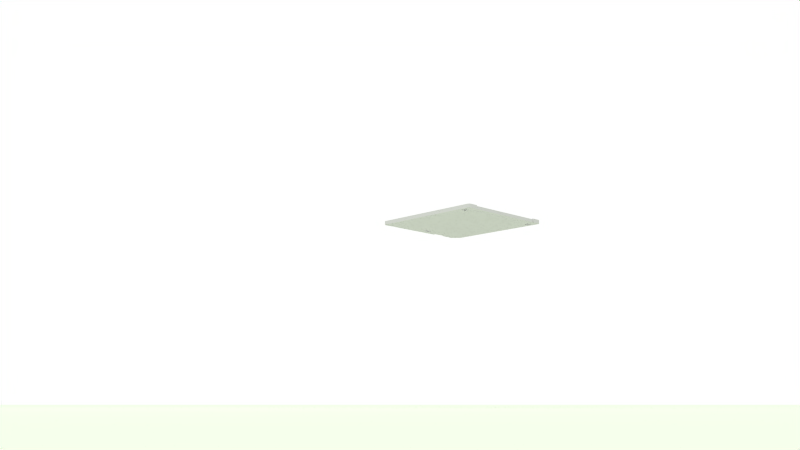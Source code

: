 # Source: disquete.blend  (saved by Blender 2.72.0; exported with 4.5.12 LTS)
import bpy
from mathutils import Matrix  # noqa: F401  (used for matrix-valued properties, if any)

bpy.ops.wm.read_factory_settings(use_empty=True)
scene = bpy.context.scene
scene.name = 'Scene'

# ---- collections
col_collection_1 = bpy.data.collections.new('Collection 1'); scene.collection.children.link(col_collection_1)

# ---- materials (node trees are filled in below, after node groups)
mat_material_006 = bpy.data.materials.new('Material.006')
mat_material_006.alpha_threshold = 0.0
mat_material_006.roughness = 0.5
mat_material_005 = bpy.data.materials.new('Material.005')
mat_material_005.alpha_threshold = 0.0
mat_material_005.diffuse_color = (0.96, 1.0, 0.92, 1.0)
mat_material_005.roughness = 0.5

# ---- material node trees

# ---- world
world_world = bpy.data.worlds.new('World'); scene.world = world_world
world_world.color = (1.0, 1.0, 1.0)
world_world.use_sun_shadow = False
world_world.sun_shadow_jitter_overblur = 0.0
world_world.cycles.sampling_method = 'MANUAL'
world_world.cycles.sample_map_resolution = 256

# ---- cameras
cam_camera_001 = bpy.data.cameras.new('Camera.001')
cam_camera_001.clip_end = 100.0
cam_camera_001.lens = 35.0
cam_camera_001.sensor_width = 32.0
cam_camera_001.sensor_height = 18.0
cam_camera_001.display_size = 2.0
cam_camera_001.dof.focus_distance = 0.0
cam_camera_001.dof.aperture_fstop = 128.0

# ---- lights
light_point = bpy.data.lights.new('Point', 'POINT')
light_point.transmission_factor = 0.0
light_point.energy = 100.0
light_point.shadow_buffer_clip_start = 0.5
light_point.shadow_soft_size = 0.1
light_point.shadow_maximum_resolution = 0.006
light_point.use_absolute_resolution = True
light_point.cycles.use_multiple_importance_sampling = False

# ---- meshes
me_floppy = bpy.data.meshes.new('Floppy')
me_floppy.from_pydata([(51.0, -20.8, 2.5), (51.0, 7.0, 2.5), (51.0, -20.8, 3.0), (51.0, 9.0, 3.0), (51.0, 7.0, 0.0), (51.0, 9.0, 0.0), (39.0, 0.06135, 0.0), (39.0, 0.06135, 1.0), (39.0, 4.0, 0.0), (39.0, 4.0, 2.5), (39.0, -21.0, 1.0), (39.0, -21.0, 2.5), (32.0, -21.0, 1.0), (32.0, -21.0, 3.0), (44.0, -21.0, 3.0), (44.0, -21.0, 2.5), (32.0, 0.144, 0.0), (32.0, 4.0, 0.0), (32.0, 0.144, 1.0), (32.0, 4.0, 3.0), (68.0, -31.0, 2.5), (68.0, -31.0, 3.0), (2.0, -31.0, 2.5), (2.0, -31.0, 3.0), (36.67, 0.2172, 0.0), (36.67, 0.2172, 1.0), (34.33, 0.2448, 0.0), (34.33, 0.2448, 1.0), (44.0, 4.0, 2.5), (71.0, -34.0, 2.5), (71.0, -64.84, 2.5), (71.0, -34.0, 3.0), (71.0, -86.0, 3.0), (71.0, -85.5, 2.5), (71.0, -86.0, 0.0), (71.0, -85.5, 0.0), (-1.0, -64.84, 2.5), (-1.0, -34.0, 2.5), (1.795, -31.01, 2.5), (1.592, -31.03, 2.5), (-1.0, -85.5, 2.5), (68.2, -31.01, 2.5), (68.41, -31.03, 2.5), (70.99, -33.8, 2.5), (70.97, -33.59, 2.5), (70.94, -33.39, 2.5), (70.89, -33.19, 2.5), (70.83, -33.0, 2.5), (70.75, -32.8, 2.5), (70.66, -32.62, 2.5), (70.56, -32.44, 2.5), (70.45, -32.27, 2.5), (70.33, -32.11, 2.5), (70.19, -31.95, 2.5), (70.05, -31.81, 2.5), (69.89, -31.67, 2.5), (69.73, -31.55, 2.5), (69.56, -31.44, 2.5), (69.38, -31.34, 2.5), (69.2, -31.25, 2.5), (69.0, -31.17, 2.5), (68.81, -31.11, 2.5), (68.61, -31.06, 2.5), (1.39, -31.06, 2.5), (1.191, -31.11, 2.5), (0.9954, -31.17, 2.5), (0.8048, -31.25, 2.5), (0.6198, -31.34, 2.5), (0.4412, -31.44, 2.5), (0.27, -31.55, 2.5), (0.1067, -31.67, 2.5), (-0.04766, -31.81, 2.5), (-0.1925, -31.95, 2.5), (-0.3271, -32.11, 2.5), (-0.4509, -32.27, 2.5), (-0.5633, -32.44, 2.5), (-0.6637, -32.62, 2.5), (-0.7516, -32.8, 2.5), (-0.8268, -33.0, 2.5), (-0.8888, -33.19, 2.5), (-0.9373, -33.39, 2.5), (-0.9721, -33.59, 2.5), (-0.993, -33.8, 2.5), (57.0, -23.0, 3.0), (57.14, -23.0, 3.0), (57.0, -23.0, 2.5), (57.14, -23.0, 2.5), (57.27, -22.98, 3.0), (57.27, -22.98, 2.5), (57.41, -22.96, 3.0), (57.41, -22.96, 2.5), (57.54, -22.93, 3.0), (57.54, -22.93, 2.5), (57.67, -22.88, 3.0), (57.67, -22.88, 2.5), (57.8, -22.83, 3.0), (57.8, -22.83, 2.5), (57.92, -22.78, 3.0), (57.92, -22.78, 2.5), (58.04, -22.71, 3.0), (58.04, -22.71, 2.5), (58.15, -22.63, 3.0), (58.15, -22.63, 2.5), (58.26, -22.55, 3.0), (58.26, -22.55, 2.5), (58.37, -22.46, 3.0), (58.37, -22.46, 2.5), (58.46, -22.37, 3.0), (58.46, -22.37, 2.5), (58.55, -22.26, 3.0), (58.55, -22.26, 2.5), (58.63, -22.15, 3.0), (58.63, -22.15, 2.5), (58.71, -22.04, 3.0), (58.71, -22.04, 2.5), (58.78, -21.92, 3.0), (58.78, -21.92, 2.5), (58.83, -21.8, 3.0), (58.83, -21.8, 2.5), (58.88, -21.67, 3.0), (58.88, -21.67, 2.5), (58.93, -21.54, 3.0), (58.93, -21.54, 2.5), (58.96, -21.41, 3.0), (58.96, -21.41, 2.5), (58.98, -21.27, 3.0), (58.98, -21.27, 2.5), (59.0, -21.14, 3.0), (59.0, -21.14, 2.5), (59.0, -21.0, 3.0), (59.0, -21.0, 2.5), (1.795, -31.01, 3.0), (1.592, -31.03, 3.0), (1.39, -31.06, 3.0), (1.191, -31.11, 3.0), (0.9954, -31.17, 3.0), (0.8048, -31.25, 3.0), (0.6198, -31.34, 3.0), (0.4412, -31.44, 3.0), (0.27, -31.55, 3.0), (0.1067, -31.67, 3.0), (-0.04766, -31.81, 3.0), (-0.1925, -31.95, 3.0), (-0.3271, -32.11, 3.0), (-0.4509, -32.27, 3.0), (-0.5633, -32.44, 3.0), (-0.6637, -32.62, 3.0), (-0.7516, -32.8, 3.0), (-0.8268, -33.0, 3.0), (-0.8888, -33.19, 3.0), (-0.9373, -33.39, 3.0), (-0.9721, -33.59, 3.0), (-0.993, -33.8, 3.0), (-1.0, -34.0, 3.0), (1.0, -23.0, 2.5), (1.0, -23.0, 3.0), (70.99, -33.8, 3.0), (70.97, -33.59, 3.0), (70.94, -33.39, 3.0), (70.89, -33.19, 3.0), (70.83, -33.0, 3.0), (70.75, -32.8, 3.0), (70.66, -32.62, 3.0), (70.56, -32.44, 3.0), (70.45, -32.27, 3.0), (70.33, -32.11, 3.0), (70.19, -31.95, 3.0), (70.05, -31.81, 3.0), (69.89, -31.67, 3.0), (69.73, -31.55, 3.0), (69.56, -31.44, 3.0), (69.38, -31.34, 3.0), (69.2, -31.25, 3.0), (69.0, -31.17, 3.0), (68.81, -31.11, 3.0), (68.61, -31.06, 3.0), (68.41, -31.03, 3.0), (68.2, -31.01, 3.0), (-1.0, -21.0, 2.5), (-1.0, 8.5, 2.5), (-1.0, -21.0, 3.0), (-1.0, 9.0, 3.0), (-1.0, 8.5, 0.0), (-1.0, 9.0, 0.0), (-1.0, -86.0, 3.0), (-1.0, -86.0, 0.0), (-1.0, -85.5, 0.0), (3.0, -20.8, 2.5), (3.0, -20.8, 3.0), (3.0, 8.5, 2.5), (3.0, 9.0, 3.0), (3.0, 9.0, 0.0), (3.0, 8.5, 0.0), (49.0, -22.8, 2.5), (49.0, -22.8, 3.0), (5.0, -22.8, 2.5), (5.0, -22.8, 3.0), (59.0, 7.0, 2.5), (59.0, 7.0, 3.0), (4.864, -22.8, 3.0), (4.864, -22.8, 2.5), (4.728, -22.78, 3.0), (4.728, -22.78, 2.5), (4.593, -22.76, 3.0), (4.593, -22.76, 2.5), (4.46, -22.73, 3.0), (4.46, -22.73, 2.5), (4.33, -22.68, 3.0), (4.33, -22.68, 2.5), (4.203, -22.63, 3.0), (4.203, -22.63, 2.5), (4.08, -22.58, 3.0), (4.08, -22.58, 2.5), (3.961, -22.51, 3.0), (3.961, -22.51, 2.5), (3.847, -22.43, 3.0), (3.847, -22.43, 2.5), (3.738, -22.35, 3.0), (3.738, -22.35, 2.5), (3.635, -22.26, 3.0), (3.635, -22.26, 2.5), (3.538, -22.17, 3.0), (3.538, -22.17, 2.5), (3.449, -22.06, 3.0), (3.449, -22.06, 2.5), (3.366, -21.95, 3.0), (3.366, -21.95, 2.5), (3.291, -21.84, 3.0), (3.291, -21.84, 2.5), (3.224, -21.72, 3.0), (3.224, -21.72, 2.5), (3.166, -21.6, 3.0), (3.166, -21.6, 2.5), (3.115, -21.47, 3.0), (3.115, -21.47, 2.5), (3.074, -21.34, 3.0), (3.074, -21.34, 2.5), (3.042, -21.21, 3.0), (3.042, -21.21, 2.5), (3.019, -21.07, 3.0), (3.019, -21.07, 2.5), (3.005, -20.94, 3.0), (3.005, -20.94, 2.5), (51.0, -20.94, 3.0), (51.0, -20.94, 2.5), (50.98, -21.07, 3.0), (50.98, -21.07, 2.5), (50.96, -21.21, 3.0), (50.96, -21.21, 2.5), (50.93, -21.34, 3.0), (50.93, -21.34, 2.5), (50.88, -21.47, 3.0), (50.88, -21.47, 2.5), (50.83, -21.6, 3.0), (50.83, -21.6, 2.5), (50.78, -21.72, 3.0), (50.78, -21.72, 2.5), (50.71, -21.84, 3.0), (50.71, -21.84, 2.5), (50.63, -21.95, 3.0), (50.63, -21.95, 2.5), (50.55, -22.06, 3.0), (50.55, -22.06, 2.5), (50.46, -22.17, 3.0), (50.46, -22.17, 2.5), (50.37, -22.26, 3.0), (50.37, -22.26, 2.5), (50.26, -22.35, 3.0), (50.26, -22.35, 2.5), (50.15, -22.43, 3.0), (50.15, -22.43, 2.5), (50.04, -22.51, 3.0), (50.04, -22.51, 2.5), (49.92, -22.58, 3.0), (49.92, -22.58, 2.5), (49.8, -22.63, 3.0), (49.8, -22.63, 2.5), (49.67, -22.68, 3.0), (49.67, -22.68, 2.5), (49.54, -22.73, 3.0), (49.54, -22.73, 2.5), (49.41, -22.76, 3.0), (49.41, -22.76, 2.5), (49.27, -22.78, 3.0), (49.27, -22.78, 2.5), (49.14, -22.8, 3.0), (49.14, -22.8, 2.5), (-0.9953, -21.14, 3.0), (-0.9953, -21.14, 2.5), (-0.9814, -21.27, 3.0), (-0.9814, -21.27, 2.5), (-0.9582, -21.41, 3.0), (-0.9582, -21.41, 2.5), (-0.9258, -21.54, 3.0), (-0.9258, -21.54, 2.5), (-0.8845, -21.67, 3.0), (-0.8845, -21.67, 2.5), (-0.8344, -21.8, 3.0), (-0.8344, -21.8, 2.5), (-0.7758, -21.92, 3.0), (-0.7758, -21.92, 2.5), (-0.7088, -22.04, 3.0), (-0.7088, -22.04, 2.5), (-0.6339, -22.15, 3.0), (-0.6339, -22.15, 2.5), (-0.5514, -22.26, 3.0), (-0.5514, -22.26, 2.5), (-0.4617, -22.37, 3.0), (-0.4617, -22.37, 2.5), (-0.3651, -22.46, 3.0), (-0.3651, -22.46, 2.5), (-0.2622, -22.55, 3.0), (-0.2622, -22.55, 2.5), (-0.1534, -22.63, 3.0), (-0.1534, -22.63, 2.5), (-0.03917, -22.71, 3.0), (-0.03917, -22.71, 2.5), (0.07987, -22.78, 3.0), (0.07987, -22.78, 2.5), (0.2032, -22.83, 3.0), (0.2032, -22.83, 2.5), (0.3302, -22.88, 3.0), (0.3302, -22.88, 2.5), (0.4604, -22.93, 3.0), (0.4604, -22.93, 2.5), (0.5931, -22.96, 3.0), (0.5931, -22.96, 2.5), (0.7277, -22.98, 3.0), (0.7277, -22.98, 2.5), (0.8635, -23.0, 3.0), (0.8635, -23.0, 2.5), (44.0, 4.0, 3.0), (39.0, 4.0, 3.0), (62.5, 8.5, 3.0), (71.0, 8.5, 3.0), (62.5, 8.5, 0.0), (71.0, 8.5, 0.0), (61.0, 7.0, 3.0), (61.0, 7.0, 0.0), (-3.0, -7.5, 2.5), (-3.0, -7.5, 3.0), (-5.5, -1.0, 2.5), (-5.5, -1.0, 3.0), (71.0, 9.0, 3.0), (71.0, 9.0, 0.0), (-4.5, -7.5, 2.5), (-4.5, -7.5, 3.0), (-8.0, 9.0, 0.0), (-8.0, 9.0, 3.0), (-4.5, -9.0, 2.5), (-4.5, -9.0, 3.0), (-6.5, -9.0, 3.0), (-6.5, -9.0, 2.5), (-6.5, -7.5, 3.0), (-6.5, -7.5, 2.5), (-8.0, -7.5, 3.0), (-8.0, -7.5, 2.5), (-8.0, -86.0, 0.0), (-8.0, -86.0, 3.0), (-10.0, 7.0, 0.0), (-10.0, -84.0, 0.0), (-10.0, 7.0, 3.0), (-10.0, -84.0, 3.0), (78.0, -86.0, 3.0), (78.0, -86.0, 0.0), (74.0, 9.0, 3.0), (74.0, 9.0, 0.0), (-8.136, -86.0, 3.0), (-8.136, -86.0, 0.0), (-8.272, -85.98, 3.0), (-8.272, -85.98, 0.0), (-8.407, -85.96, 3.0), (-8.407, -85.96, 0.0), (-8.54, -85.93, 3.0), (-8.54, -85.93, 0.0), (-8.67, -85.88, 3.0), (-8.67, -85.88, 0.0), (-8.797, -85.83, 3.0), (-8.797, -85.83, 0.0), (-8.92, -85.78, 3.0), (-8.92, -85.78, 0.0), (-9.039, -85.71, 3.0), (-9.039, -85.71, 0.0), (-9.153, -85.63, 3.0), (-9.153, -85.63, 0.0), (-9.262, -85.55, 3.0), (-9.262, -85.55, 0.0), (-9.365, -85.46, 3.0), (-9.365, -85.46, 0.0), (-9.462, -85.37, 3.0), (-9.462, -85.37, 0.0), (-9.551, -85.26, 3.0), (-9.551, -85.26, 0.0), (-9.634, -85.15, 3.0), (-9.634, -85.15, 0.0), (-9.709, -85.04, 3.0), (-9.709, -85.04, 0.0), (-9.776, -84.92, 3.0), (-9.776, -84.92, 0.0), (-9.834, -84.8, 3.0), (-9.834, -84.8, 0.0), (-9.885, -84.67, 3.0), (-9.885, -84.67, 0.0), (-9.926, -84.54, 3.0), (-9.926, -84.54, 0.0), (-9.958, -84.41, 3.0), (-9.958, -84.41, 0.0), (-9.981, -84.27, 3.0), (-9.981, -84.27, 0.0), (-9.995, -84.14, 3.0), (-9.995, -84.14, 0.0), (-9.995, 7.136, 3.0), (-9.995, 7.136, 0.0), (-9.981, 7.272, 3.0), (-9.981, 7.272, 0.0), (-9.958, 7.407, 3.0), (-9.958, 7.407, 0.0), (-9.926, 7.54, 3.0), (-9.926, 7.54, 0.0), (-9.885, 7.67, 3.0), (-9.885, 7.67, 0.0), (-9.834, 7.797, 3.0), (-9.834, 7.797, 0.0), (-9.776, 7.92, 3.0), (-9.776, 7.92, 0.0), (-9.709, 8.039, 3.0), (-9.709, 8.039, 0.0), (-9.634, 8.153, 3.0), (-9.634, 8.153, 0.0), (-9.551, 8.262, 3.0), (-9.551, 8.262, 0.0), (-9.462, 8.365, 3.0), (-9.462, 8.365, 0.0), (-9.365, 8.462, 3.0), (-9.365, 8.462, 0.0), (-9.262, 8.551, 3.0), (-9.262, 8.551, 0.0), (-9.153, 8.634, 3.0), (-9.153, 8.634, 0.0), (-9.039, 8.709, 3.0), (-9.039, 8.709, 0.0), (-8.92, 8.776, 3.0), (-8.92, 8.776, 0.0), (-8.797, 8.834, 3.0), (-8.797, 8.834, 0.0), (-8.67, 8.885, 3.0), (-8.67, 8.885, 0.0), (-8.54, 8.926, 3.0), (-8.54, 8.926, 0.0), (-8.407, 8.958, 3.0), (-8.407, 8.958, 0.0), (-8.272, 8.981, 3.0), (-8.272, 8.981, 0.0), (-8.136, 8.995, 3.0), (-8.136, 8.995, 0.0), (80.0, -84.0, 3.0), (80.0, -84.14, 3.0), (80.0, -84.0, 0.0), (80.0, -84.14, 0.0), (79.98, -84.27, 3.0), (79.98, -84.27, 0.0), (79.96, -84.41, 3.0), (79.96, -84.41, 0.0), (79.93, -84.54, 3.0), (79.93, -84.54, 0.0), (79.88, -84.67, 3.0), (79.88, -84.67, 0.0), (79.83, -84.8, 3.0), (79.83, -84.8, 0.0), (79.78, -84.92, 3.0), (79.78, -84.92, 0.0), (79.71, -85.04, 3.0), (79.71, -85.04, 0.0), (79.63, -85.15, 3.0), (79.63, -85.15, 0.0), (79.55, -85.26, 3.0), (79.55, -85.26, 0.0), (79.46, -85.37, 3.0), (79.46, -85.37, 0.0), (79.37, -85.46, 3.0), (79.37, -85.46, 0.0), (79.26, -85.55, 3.0), (79.26, -85.55, 0.0), (79.15, -85.63, 3.0), (79.15, -85.63, 0.0), (79.04, -85.71, 3.0), (79.04, -85.71, 0.0), (78.92, -85.78, 3.0), (78.92, -85.78, 0.0), (78.8, -85.83, 3.0), (78.8, -85.83, 0.0), (78.67, -85.88, 3.0), (78.67, -85.88, 0.0), (78.54, -85.93, 3.0), (78.54, -85.93, 0.0), (78.41, -85.96, 3.0), (78.41, -85.96, 0.0), (78.27, -85.98, 3.0), (78.27, -85.98, 0.0), (78.14, -86.0, 3.0), (78.14, -86.0, 0.0), (80.0, 3.0, 0.0), (80.0, 3.0, 3.0), (-7.0, -75.0, 3.0), (-7.0, -79.0, 3.0), (-2.5, -79.0, 3.0), (-2.5, -75.0, 3.0), (77.0, -75.0, 3.0), (72.5, -75.0, 3.0), (72.5, -79.0, 3.0), (77.0, -79.0, 3.0), (-2.5, -75.0, 0.0), (-7.0, -75.0, 0.0), (-2.5, -79.0, 0.0), (77.0, -79.0, 0.0), (77.0, -75.0, 0.0), (-7.0, -79.0, 0.0), (72.5, -75.0, 0.0), (72.5, -79.0, 0.0)], [], [(0, 1, 2), (2, 1, 3), (4, 5, 1), (1, 5, 3), (6, 7, 8), (8, 7, 9), (10, 11, 7), (7, 11, 9), (10, 12, 11), (11, 12, 13), (11, 13, 14), (14, 15, 11), (16, 17, 18), (18, 17, 19), (18, 19, 13), (13, 12, 18), (20, 21, 22), (22, 21, 23), (6, 24, 7), (7, 24, 25), (24, 26, 25), (25, 26, 27), (26, 16, 27), (27, 16, 18), (11, 15, 9), (9, 15, 28), (29, 30, 31), (31, 30, 32), (30, 33, 32), (32, 33, 34), (33, 35, 34), (33, 30, 36), (36, 30, 22), (36, 22, 37), (37, 22, 38), (37, 38, 39), (36, 40, 33), (22, 30, 20), (20, 30, 29), (20, 29, 41), (41, 29, 42), (43, 44, 29), (29, 44, 45), (29, 45, 46), (46, 47, 29), (29, 47, 48), (29, 48, 49), (49, 50, 29), (29, 50, 51), (29, 51, 52), (52, 53, 29), (29, 53, 54), (29, 54, 55), (55, 56, 29), (29, 56, 57), (29, 57, 58), (58, 59, 29), (29, 59, 60), (29, 60, 61), (61, 62, 29), (29, 62, 42), (39, 63, 37), (37, 63, 64), (37, 64, 65), (65, 66, 37), (37, 66, 67), (37, 67, 68), (68, 69, 37), (37, 69, 70), (37, 70, 71), (71, 72, 37), (37, 72, 73), (37, 73, 74), (74, 75, 37), (37, 75, 76), (37, 76, 77), (77, 78, 37), (37, 78, 79), (37, 79, 80), (80, 81, 37), (37, 81, 82), (83, 84, 85), (85, 84, 86), (84, 87, 86), (86, 87, 88), (87, 89, 88), (88, 89, 90), (89, 91, 90), (90, 91, 92), (91, 93, 92), (92, 93, 94), (93, 95, 94), (94, 95, 96), (95, 97, 96), (96, 97, 98), (97, 99, 98), (98, 99, 100), (99, 101, 100), (100, 101, 102), (101, 103, 102), (102, 103, 104), (103, 105, 104), (104, 105, 106), (105, 107, 106), (106, 107, 108), (107, 109, 108), (108, 109, 110), (109, 111, 110), (110, 111, 112), (111, 113, 112), (112, 113, 114), (113, 115, 114), (114, 115, 116), (115, 117, 116), (116, 117, 118), (117, 119, 118), (118, 119, 120), (119, 121, 120), (120, 121, 122), (121, 123, 122), (122, 123, 124), (123, 125, 124), (124, 125, 126), (125, 127, 126), (126, 127, 128), (127, 129, 128), (128, 129, 130), (23, 131, 22), (22, 131, 38), (131, 132, 38), (38, 132, 39), (132, 133, 39), (39, 133, 63), (133, 134, 63), (63, 134, 64), (134, 135, 64), (64, 135, 65), (135, 136, 65), (65, 136, 66), (136, 137, 66), (66, 137, 67), (137, 138, 67), (67, 138, 68), (138, 139, 68), (68, 139, 69), (139, 140, 69), (69, 140, 70), (140, 141, 70), (70, 141, 71), (141, 142, 71), (71, 142, 72), (142, 143, 72), (72, 143, 73), (143, 144, 73), (73, 144, 74), (144, 145, 74), (74, 145, 75), (145, 146, 75), (75, 146, 76), (146, 147, 76), (76, 147, 77), (147, 148, 77), (77, 148, 78), (148, 149, 78), (78, 149, 79), (149, 150, 79), (79, 150, 80), (150, 151, 80), (80, 151, 81), (151, 152, 81), (81, 152, 82), (152, 153, 82), (82, 153, 37), (154, 155, 85), (85, 155, 83), (31, 156, 29), (29, 156, 43), (156, 157, 43), (43, 157, 44), (157, 158, 44), (44, 158, 45), (158, 159, 45), (45, 159, 46), (159, 160, 46), (46, 160, 47), (160, 161, 47), (47, 161, 48), (161, 162, 48), (48, 162, 49), (162, 163, 49), (49, 163, 50), (163, 164, 50), (50, 164, 51), (164, 165, 51), (51, 165, 52), (165, 166, 52), (52, 166, 53), (166, 167, 53), (53, 167, 54), (167, 168, 54), (54, 168, 55), (168, 169, 55), (55, 169, 56), (169, 170, 56), (56, 170, 57), (170, 171, 57), (57, 171, 58), (171, 172, 58), (58, 172, 59), (172, 173, 59), (59, 173, 60), (173, 174, 60), (60, 174, 61), (174, 175, 61), (61, 175, 62), (175, 176, 62), (62, 176, 42), (176, 177, 42), (42, 177, 41), (177, 21, 41), (41, 21, 20), (178, 179, 180), (180, 179, 181), (182, 183, 179), (179, 183, 181), (37, 153, 36), (36, 153, 184), (36, 184, 40), (40, 184, 185), (40, 185, 186), (187, 188, 189), (189, 188, 190), (189, 190, 191), (191, 192, 189), (193, 194, 195), (195, 194, 196), (130, 129, 197), (197, 129, 198), (196, 199, 195), (195, 199, 200), (199, 201, 200), (200, 201, 202), (201, 203, 202), (202, 203, 204), (203, 205, 204), (204, 205, 206), (205, 207, 206), (206, 207, 208), (207, 209, 208), (208, 209, 210), (209, 211, 210), (210, 211, 212), (211, 213, 212), (212, 213, 214), (213, 215, 214), (214, 215, 216), (215, 217, 216), (216, 217, 218), (217, 219, 218), (218, 219, 220), (219, 221, 220), (220, 221, 222), (221, 223, 222), (222, 223, 224), (223, 225, 224), (224, 225, 226), (225, 227, 226), (226, 227, 228), (227, 229, 228), (228, 229, 230), (229, 231, 230), (230, 231, 232), (231, 233, 232), (232, 233, 234), (233, 235, 234), (234, 235, 236), (235, 237, 236), (236, 237, 238), (237, 239, 238), (238, 239, 240), (239, 241, 240), (240, 241, 242), (241, 188, 242), (242, 188, 187), (2, 243, 0), (0, 243, 244), (243, 245, 244), (244, 245, 246), (245, 247, 246), (246, 247, 248), (247, 249, 248), (248, 249, 250), (249, 251, 250), (250, 251, 252), (251, 253, 252), (252, 253, 254), (253, 255, 254), (254, 255, 256), (255, 257, 256), (256, 257, 258), (257, 259, 258), (258, 259, 260), (259, 261, 260), (260, 261, 262), (261, 263, 262), (262, 263, 264), (263, 265, 264), (264, 265, 266), (265, 267, 266), (266, 267, 268), (267, 269, 268), (268, 269, 270), (269, 271, 270), (270, 271, 272), (271, 273, 272), (272, 273, 274), (273, 275, 274), (274, 275, 276), (275, 277, 276), (276, 277, 278), (277, 279, 278), (278, 279, 280), (279, 281, 280), (280, 281, 282), (281, 283, 282), (282, 283, 284), (283, 285, 284), (284, 285, 286), (285, 194, 286), (286, 194, 193), (180, 287, 178), (178, 287, 288), (287, 289, 288), (288, 289, 290), (289, 291, 290), (290, 291, 292), (291, 293, 292), (292, 293, 294), (293, 295, 294), (294, 295, 296), (295, 297, 296), (296, 297, 298), (297, 299, 298), (298, 299, 300), (299, 301, 300), (300, 301, 302), (301, 303, 302), (302, 303, 304), (303, 305, 304), (304, 305, 306), (305, 307, 306), (306, 307, 308), (307, 309, 308), (308, 309, 310), (309, 311, 310), (310, 311, 312), (311, 313, 312), (312, 313, 314), (313, 315, 314), (314, 315, 316), (315, 317, 316), (316, 317, 318), (317, 319, 318), (318, 319, 320), (319, 321, 320), (320, 321, 322), (321, 323, 322), (322, 323, 324), (323, 325, 324), (324, 325, 326), (325, 327, 326), (326, 327, 328), (327, 329, 328), (328, 329, 330), (329, 155, 330), (330, 155, 154), (190, 188, 19), (19, 188, 196), (19, 196, 13), (13, 196, 194), (13, 194, 14), (14, 194, 2), (14, 2, 331), (331, 2, 3), (331, 3, 332), (332, 3, 19), (241, 239, 188), (188, 239, 196), (239, 237, 196), (196, 237, 235), (196, 235, 233), (233, 231, 196), (196, 231, 229), (196, 229, 227), (227, 225, 196), (196, 225, 223), (196, 223, 221), (221, 219, 196), (196, 219, 217), (196, 217, 215), (215, 213, 196), (196, 213, 211), (196, 211, 209), (209, 207, 196), (196, 207, 205), (196, 205, 203), (203, 201, 196), (196, 201, 199), (285, 283, 194), (194, 283, 281), (194, 281, 279), (279, 277, 194), (194, 277, 275), (194, 275, 273), (273, 271, 194), (194, 271, 269), (194, 269, 267), (267, 265, 194), (194, 265, 263), (194, 263, 261), (261, 259, 194), (194, 259, 257), (194, 257, 255), (255, 253, 194), (194, 253, 251), (194, 251, 249), (249, 247, 194), (194, 247, 245), (194, 245, 2), (2, 245, 243), (3, 190, 19), (192, 182, 189), (189, 182, 179), (190, 3, 191), (191, 3, 5), (333, 334, 335), (335, 334, 336), (1, 0, 197), (197, 0, 130), (130, 0, 85), (85, 0, 244), (85, 244, 246), (246, 248, 85), (85, 248, 250), (85, 250, 252), (252, 254, 85), (85, 254, 256), (85, 256, 258), (258, 260, 85), (85, 260, 262), (85, 262, 264), (264, 266, 85), (85, 266, 268), (85, 268, 270), (270, 272, 85), (85, 272, 274), (85, 274, 276), (276, 278, 85), (85, 278, 280), (85, 280, 282), (282, 284, 85), (85, 284, 286), (85, 286, 193), (85, 193, 154), (154, 193, 195), (154, 195, 200), (200, 202, 154), (154, 202, 204), (154, 204, 206), (206, 208, 154), (154, 208, 210), (154, 210, 212), (212, 214, 154), (154, 214, 216), (154, 216, 218), (218, 220, 154), (154, 220, 222), (154, 222, 224), (224, 226, 154), (154, 226, 228), (154, 228, 230), (230, 232, 154), (154, 232, 234), (154, 234, 236), (236, 238, 154), (154, 238, 240), (154, 240, 242), (154, 242, 178), (178, 242, 187), (178, 187, 179), (179, 187, 189), (154, 178, 320), (320, 178, 288), (320, 288, 290), (290, 292, 320), (320, 292, 294), (320, 294, 296), (296, 298, 320), (320, 298, 300), (320, 300, 302), (302, 304, 320), (320, 304, 306), (320, 306, 308), (308, 310, 320), (320, 310, 312), (320, 312, 314), (314, 316, 320), (320, 316, 318), (320, 322, 154), (154, 322, 324), (154, 324, 326), (326, 328, 154), (154, 328, 330), (86, 88, 85), (85, 88, 90), (85, 90, 92), (92, 94, 85), (85, 94, 96), (85, 96, 130), (130, 96, 128), (98, 100, 96), (96, 100, 102), (96, 102, 104), (104, 106, 96), (96, 106, 108), (96, 108, 110), (110, 112, 96), (96, 112, 114), (96, 114, 116), (116, 118, 96), (96, 118, 120), (96, 120, 122), (122, 124, 96), (96, 124, 126), (96, 126, 128), (333, 335, 337), (337, 335, 338), (28, 331, 9), (9, 331, 332), (9, 332, 19), (19, 17, 9), (9, 17, 8), (339, 340, 341), (341, 340, 342), (198, 337, 197), (197, 337, 338), (197, 338, 4), (4, 1, 197), (343, 344, 334), (334, 344, 336), (345, 346, 339), (339, 346, 340), (183, 347, 181), (181, 347, 348), (15, 14, 28), (28, 14, 331), (349, 350, 345), (345, 350, 346), (350, 349, 351), (351, 349, 352), (351, 352, 353), (353, 352, 354), (353, 354, 355), (355, 354, 356), (357, 185, 358), (358, 185, 184), (359, 360, 361), (361, 360, 362), (363, 32, 364), (364, 32, 34), (343, 365, 344), (344, 365, 366), (358, 367, 357), (357, 367, 368), (367, 369, 368), (368, 369, 370), (369, 371, 370), (370, 371, 372), (371, 373, 372), (372, 373, 374), (373, 375, 374), (374, 375, 376), (375, 377, 376), (376, 377, 378), (377, 379, 378), (378, 379, 380), (379, 381, 380), (380, 381, 382), (381, 383, 382), (382, 383, 384), (383, 385, 384), (384, 385, 386), (385, 387, 386), (386, 387, 388), (387, 389, 388), (388, 389, 390), (389, 391, 390), (390, 391, 392), (391, 393, 392), (392, 393, 394), (393, 395, 394), (394, 395, 396), (395, 397, 396), (396, 397, 398), (397, 399, 398), (398, 399, 400), (399, 401, 400), (400, 401, 402), (401, 403, 402), (402, 403, 404), (403, 405, 404), (404, 405, 406), (405, 407, 406), (406, 407, 408), (407, 409, 408), (408, 409, 410), (409, 362, 410), (410, 362, 360), (361, 411, 359), (359, 411, 412), (411, 413, 412), (412, 413, 414), (413, 415, 414), (414, 415, 416), (415, 417, 416), (416, 417, 418), (417, 419, 418), (418, 419, 420), (419, 421, 420), (420, 421, 422), (421, 423, 422), (422, 423, 424), (423, 425, 424), (424, 425, 426), (425, 427, 426), (426, 427, 428), (427, 429, 428), (428, 429, 430), (429, 431, 430), (430, 431, 432), (431, 433, 432), (432, 433, 434), (433, 435, 434), (434, 435, 436), (435, 437, 436), (436, 437, 438), (437, 439, 438), (438, 439, 440), (439, 441, 440), (440, 441, 442), (441, 443, 442), (442, 443, 444), (443, 445, 444), (444, 445, 446), (445, 447, 446), (446, 447, 448), (447, 449, 448), (448, 449, 450), (449, 451, 450), (450, 451, 452), (451, 453, 452), (452, 453, 454), (453, 348, 454), (454, 348, 347), (455, 456, 457), (457, 456, 458), (456, 459, 458), (458, 459, 460), (459, 461, 460), (460, 461, 462), (461, 463, 462), (462, 463, 464), (463, 465, 464), (464, 465, 466), (465, 467, 466), (466, 467, 468), (467, 469, 468), (468, 469, 470), (469, 471, 470), (470, 471, 472), (471, 473, 472), (472, 473, 474), (473, 475, 474), (474, 475, 476), (475, 477, 476), (476, 477, 478), (477, 479, 478), (478, 479, 480), (479, 481, 480), (480, 481, 482), (481, 483, 482), (482, 483, 484), (483, 485, 484), (484, 485, 486), (485, 487, 486), (486, 487, 488), (487, 489, 488), (488, 489, 490), (489, 491, 490), (490, 491, 492), (491, 493, 492), (492, 493, 494), (493, 495, 494), (494, 495, 496), (495, 497, 496), (496, 497, 498), (497, 499, 498), (498, 499, 500), (499, 363, 500), (500, 363, 364), (366, 365, 501), (501, 365, 502), (457, 501, 455), (455, 501, 502), (132, 131, 155), (155, 131, 23), (155, 23, 83), (83, 23, 21), (83, 21, 84), (84, 21, 87), (132, 155, 133), (133, 155, 329), (133, 329, 327), (133, 327, 134), (134, 327, 325), (134, 325, 135), (135, 325, 323), (135, 323, 136), (136, 323, 321), (136, 321, 137), (137, 321, 319), (137, 319, 138), (138, 319, 317), (138, 317, 139), (139, 317, 315), (139, 315, 313), (139, 313, 140), (140, 313, 311), (140, 311, 141), (141, 311, 309), (141, 309, 142), (142, 309, 307), (142, 307, 143), (143, 307, 305), (143, 305, 144), (144, 305, 303), (144, 303, 145), (145, 303, 301), (145, 301, 146), (146, 301, 299), (146, 299, 147), (147, 299, 297), (147, 297, 148), (148, 297, 295), (148, 295, 149), (149, 295, 293), (149, 293, 150), (150, 293, 291), (150, 291, 355), (355, 291, 289), (355, 289, 351), (351, 289, 287), (351, 287, 180), (453, 361, 348), (348, 361, 342), (348, 342, 181), (181, 342, 340), (181, 340, 180), (180, 340, 350), (180, 350, 351), (453, 451, 361), (361, 451, 449), (361, 449, 447), (447, 445, 361), (361, 445, 443), (361, 443, 441), (441, 439, 361), (361, 439, 437), (361, 437, 435), (435, 433, 361), (361, 433, 431), (361, 431, 429), (429, 427, 361), (361, 427, 425), (361, 425, 423), (423, 421, 361), (361, 421, 419), (361, 419, 417), (417, 415, 361), (361, 415, 413), (361, 413, 411), (342, 361, 355), (355, 361, 362), (355, 362, 503), (503, 362, 504), (504, 362, 358), (358, 362, 409), (358, 409, 407), (407, 405, 358), (358, 405, 403), (358, 403, 401), (401, 399, 358), (358, 399, 397), (358, 397, 395), (395, 393, 358), (358, 393, 391), (358, 391, 389), (389, 387, 358), (358, 387, 385), (358, 385, 383), (383, 381, 358), (358, 381, 379), (358, 379, 377), (377, 375, 358), (358, 375, 373), (358, 373, 371), (371, 369, 358), (358, 369, 367), (504, 358, 505), (505, 358, 184), (505, 184, 506), (506, 184, 153), (506, 153, 503), (503, 153, 355), (153, 152, 355), (355, 152, 151), (355, 151, 150), (176, 129, 177), (177, 129, 127), (177, 127, 21), (21, 127, 125), (21, 125, 123), (176, 175, 129), (129, 175, 174), (129, 174, 173), (173, 172, 129), (129, 172, 502), (129, 502, 337), (337, 502, 334), (337, 334, 333), (172, 171, 502), (502, 171, 170), (502, 170, 169), (169, 168, 502), (502, 168, 167), (502, 167, 166), (166, 165, 502), (502, 165, 164), (502, 164, 163), (163, 162, 502), (502, 162, 161), (502, 161, 160), (160, 159, 502), (502, 159, 158), (502, 158, 157), (157, 156, 502), (502, 156, 31), (502, 31, 507), (507, 31, 508), (31, 32, 508), (508, 32, 509), (32, 363, 509), (509, 363, 510), (499, 497, 363), (363, 497, 495), (363, 495, 493), (493, 491, 363), (363, 491, 489), (363, 489, 487), (487, 485, 363), (363, 485, 483), (363, 483, 481), (481, 479, 363), (363, 479, 477), (363, 477, 475), (475, 473, 363), (363, 473, 471), (363, 471, 469), (469, 467, 363), (363, 467, 465), (363, 465, 463), (463, 461, 363), (363, 461, 459), (363, 459, 456), (456, 455, 363), (363, 455, 510), (510, 455, 507), (507, 455, 502), (502, 365, 334), (334, 365, 343), (337, 198, 129), (123, 121, 21), (21, 121, 119), (21, 119, 117), (117, 115, 21), (21, 115, 113), (21, 113, 111), (111, 109, 21), (21, 109, 107), (21, 107, 105), (105, 103, 21), (21, 103, 101), (21, 101, 99), (99, 97, 21), (21, 97, 95), (21, 95, 93), (93, 91, 21), (21, 91, 89), (21, 89, 87), (340, 346, 350), (351, 353, 355), (511, 506, 512), (512, 506, 503), (513, 505, 511), (511, 505, 506), (514, 510, 515), (515, 510, 507), (512, 503, 516), (516, 503, 504), (341, 342, 356), (356, 342, 355), (192, 191, 17), (17, 191, 5), (17, 5, 8), (8, 5, 4), (8, 4, 6), (6, 4, 338), (6, 338, 517), (517, 338, 501), (517, 501, 515), (515, 501, 457), (515, 457, 514), (514, 457, 364), (514, 364, 518), (518, 364, 35), (518, 35, 517), (517, 35, 186), (517, 186, 511), (511, 186, 513), (17, 16, 192), (192, 16, 511), (192, 511, 359), (359, 511, 512), (359, 512, 360), (360, 512, 516), (360, 516, 357), (357, 516, 513), (357, 513, 186), (26, 24, 16), (16, 24, 6), (16, 6, 511), (511, 6, 517), (335, 336, 338), (338, 336, 501), (344, 366, 336), (336, 366, 501), (457, 458, 364), (364, 458, 460), (364, 460, 462), (462, 464, 364), (364, 464, 466), (364, 466, 468), (468, 470, 364), (364, 470, 472), (364, 472, 474), (474, 476, 364), (364, 476, 478), (364, 478, 480), (480, 482, 364), (364, 482, 484), (364, 484, 486), (486, 488, 364), (364, 488, 490), (364, 490, 492), (492, 494, 364), (364, 494, 496), (364, 496, 498), (498, 500, 364), (364, 34, 35), (186, 185, 357), (368, 370, 357), (357, 370, 372), (357, 372, 374), (374, 376, 357), (357, 376, 378), (357, 378, 380), (380, 382, 357), (357, 382, 384), (357, 384, 386), (386, 388, 357), (357, 388, 390), (357, 390, 392), (392, 394, 357), (357, 394, 396), (357, 396, 398), (398, 400, 357), (357, 400, 402), (357, 402, 404), (404, 406, 357), (357, 406, 408), (357, 408, 410), (410, 360, 357), (412, 414, 359), (359, 414, 416), (359, 416, 418), (418, 420, 359), (359, 420, 422), (359, 422, 424), (424, 426, 359), (359, 426, 428), (359, 428, 430), (430, 432, 359), (359, 432, 434), (359, 434, 454), (454, 434, 452), (436, 438, 434), (434, 438, 440), (434, 440, 442), (442, 444, 434), (434, 444, 446), (434, 446, 448), (448, 450, 434), (434, 450, 452), (454, 347, 359), (359, 347, 182), (359, 182, 192), (347, 183, 182), (356, 354, 341), (341, 354, 345), (341, 345, 339), (352, 349, 354), (354, 349, 345), (7, 25, 10), (10, 25, 12), (25, 27, 12), (12, 27, 18), (518, 509, 514), (514, 509, 510), (517, 508, 518), (518, 508, 509), (515, 507, 517), (517, 507, 508), (186, 35, 40), (40, 35, 33), (516, 504, 513), (513, 504, 505)])
me_floppy.use_remesh_preserve_volume = False
me_floppy.use_remesh_preserve_attributes = False
me_floppy.use_mirror_vertex_groups = False
me_floppy.update()
me_plane_002 = bpy.data.meshes.new('Plane.002')
me_plane_002.from_pydata([(-1.0, -1.0, 0.0), (1.0, -1.0, 0.0), (-1.0, 1.0, 0.0), (1.0, 1.0, 0.0)], [], [(0, 1, 3, 2)])
me_plane_002.materials.append(mat_material_006)
me_plane_002.use_remesh_preserve_volume = False
me_plane_002.use_remesh_preserve_attributes = False
me_plane_002.use_mirror_vertex_groups = False
me_plane_002.update()
me_plane = bpy.data.meshes.new('Plane')
me_plane.from_pydata([(-1.0, -1.0, 0.0), (1.0, -1.0, 0.0), (-1.0, 1.0, 0.0), (1.0, 1.0, 0.0)], [], [(0, 1, 3, 2)])
me_plane.materials.append(mat_material_005)
me_plane.use_remesh_preserve_volume = False
me_plane.use_remesh_preserve_attributes = False
me_plane.use_mirror_vertex_groups = False
me_plane.update()

# ---- objects
ob_floppy = bpy.data.objects.new('Floppy', me_floppy)
ob_plane_002 = bpy.data.objects.new('Plane.002', me_plane_002)
ob_camera = bpy.data.objects.new('Camera', cam_camera_001)
ob_point = bpy.data.objects.new('Point', light_point)
ob_plane = bpy.data.objects.new('Plane', me_plane)

# ---- transforms, parenting, visibility, modifiers, constraints
ob_floppy.location = (-0.3682, -0.2447, 2.364)
ob_floppy.rotation_euler = (1.776e-14, -9.065e-08, 1.571)
ob_floppy.scale = (0.02353, 0.02353, 0.02353)
ob_floppy.lineart.crease_threshold = 0.0
ob_plane_002.parent = ob_floppy
ob_plane_002.matrix_parent_inverse = Matrix(((-6.294e-06, 42.5, 0.0, 10.4), (2.395e-05, 7.139e-13, 42.5, -100.5), (42.5, 1.858e-06, -1.431e-06, 15.65), (0.0, 0.0, 0.0, 1.0)))
ob_plane_002.location = (-0.2976, 0.5822, 1.026)
ob_plane_002.rotation_euler = (1.571, -4.371e-08, 1.571)
ob_plane_002.scale = (0.7482, 0.4863, 0.7674)
ob_plane_002.lineart.crease_threshold = 0.0
ob_camera.location = (11.76, -12.18, -1.12)
ob_camera.lineart.crease_threshold = 0.0
_c = ob_camera.constraints.new('TRACK_TO'); _c.name = 'AutoTrack'
_c.target = ob_floppy
ob_point.location = (1.577, -4.189, 7.921)
ob_point.lineart.crease_threshold = 0.0
ob_plane.location = (0.0, 0.0, -1.183)
ob_plane.scale = (1.224e+04, 1.224e+04, 1.224e+04)
ob_plane.lineart.crease_threshold = 0.0

# ---- collection membership
col_collection_1.objects.link(ob_floppy)
col_collection_1.objects.link(ob_plane_002)
col_collection_1.objects.link(ob_camera)
col_collection_1.objects.link(ob_point)
col_collection_1.objects.link(ob_plane)

# ---- scene / render settings (as saved in the file)
scene.camera = ob_camera
scene.frame_start = 1; scene.frame_end = 180; scene.frame_set(1)
scene.render.engine = 'BLENDER_EEVEE_NEXT'
scene.render.image_settings.color_mode = 'RGB'
scene.render.image_settings.compression = 90
scene.render.resolution_x = 1280
scene.render.resolution_y = 720
scene.render.dither_intensity = 0.0
scene.render.use_compositing = False
scene.render.use_sequencer = False
scene.render.bake_margin = 2
scene.render.bake_bias = 0.0
scene.render.use_stamp_time = False
scene.render.use_stamp_date = False
scene.render.use_stamp_frame = False
scene.render.use_stamp_camera = False
scene.render.use_stamp_scene = False
scene.render.use_stamp_filename = False
scene.render.use_stamp_render_time = False
scene.render.stamp_font_size = 0
scene.cycles.use_denoising = False
scene.cycles.samples = 10
scene.cycles.sampling_pattern = 'TABULATED_SOBOL'
scene.cycles.light_sampling_threshold = 0.0
scene.cycles.use_adaptive_sampling = False
scene.cycles.use_light_tree = False
scene.cycles.blur_glossy = 0.0
scene.cycles.volume_bounces = 1
scene.cycles.pixel_filter_type = 'GAUSSIAN'
scene.cycles.sample_clamp_indirect = 0.0
scene.view_settings.view_transform = 'Raw'
bpy.context.view_layer.update()
